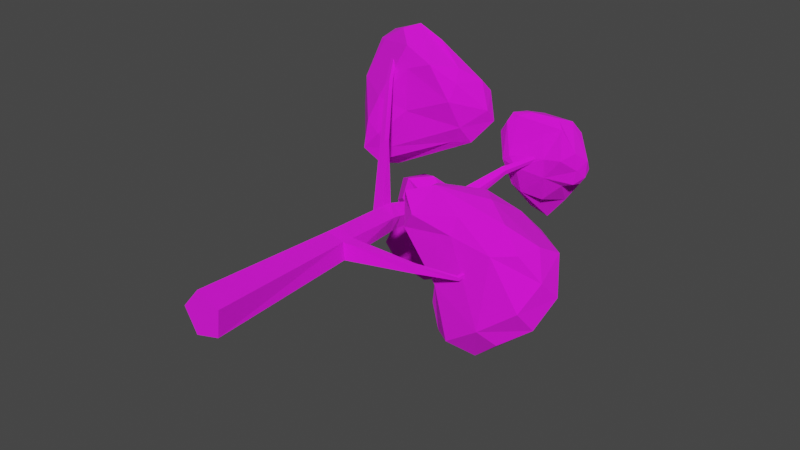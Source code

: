 # Source: Tree_simple6.blend  (saved by Blender 2.91.10; exported with 4.5.12 LTS)
import bpy
from mathutils import Matrix  # noqa: F401  (used for matrix-valued properties, if any)

bpy.ops.wm.read_factory_settings(use_empty=True)
scene = bpy.context.scene
scene.name = 'Scene'

# ---- collections
col_collection = bpy.data.collections.new('Collection'); scene.collection.children.link(col_collection)

# ---- images (referenced by path relative to the original .blend; pixels are not part of the script)
import os
ASSET_DIR = os.environ.get("B2B_ASSET_DIR", "")  # directory of the original .blend (textures are referenced by path, not embedded)
HERE = os.path.dirname(os.path.abspath(__file__))  # packed textures are extracted next to this script under _unpacked/

def load_image(name, relpath, width, height, colorspace="sRGB"):
    """Load a texture the original file referenced (path relative to the .blend, or extracted next to this script)."""
    p = next((c for c in (os.path.join(HERE, relpath), os.path.join(ASSET_DIR, relpath)) if relpath and os.path.exists(c)), "")
    if p:
        img = bpy.data.images.load(p, check_existing=True)
        img.name = name
    else:  # same state as the original file: an image datablock whose file is absent (Cycles renders it pink)
        img = bpy.data.images.new(name, width, height)
        img.source = "FILE"
        img.filepath = "//" + (relpath or name)
    img.colorspace_settings.name = colorspace
    return img
img_colorpalette_png = load_image('ColorPalette.png', 'ColorPalette.png', 1024, 1024, 'sRGB')

# ---- materials (node trees are filled in below, after node groups)
mat_material = bpy.data.materials.new('Material')
mat_material.use_transparent_shadow = False

# ---- material node trees
mat_material.use_nodes = True; mat_material.node_tree.nodes.clear()
_N = mat_material.node_tree.nodes; _L = mat_material.node_tree.links
n0 = _N.new('ShaderNodeBsdfPrincipled'); n0.name = 'Principled BSDF'; n0.location = (10, 300)
n0.distribution = 'GGX'
n0.subsurface_method = 'BURLEY'
n0.inputs[2].default_value = 1.0
n0.inputs[3].default_value = 1.45
n0.inputs[27].default_value = (0.0, 0.0, 0.0, 1.0)
n0.inputs[28].default_value = 1.0
n1 = _N.new('ShaderNodeOutputMaterial'); n1.name = 'Material Output'; n1.location = (300, 300)
n2 = _N.new('ShaderNodeTexImage'); n2.name = 'Image Texture'; n2.location = (-372, 185)
n2.image = img_colorpalette_png
_L.new(n0.outputs[0], n1.inputs[0])
_L.new(n2.outputs[0], n0.inputs[0])
n1.is_active_output = True

# ---- world
world_world = bpy.data.worlds.new('World'); scene.world = world_world
world_world.use_nodes = True; world_world.node_tree.nodes.clear()
_N = world_world.node_tree.nodes; _L = world_world.node_tree.links
n0 = _N.new('ShaderNodeOutputWorld'); n0.name = 'World Output'; n0.location = (300, 300)
n1 = _N.new('ShaderNodeBackground'); n1.name = 'Background'; n1.location = (10, 300)
n1.inputs[0].default_value = (0.05088, 0.05088, 0.05088, 1.0)
_L.new(n1.outputs[0], n0.inputs[0])
n0.is_active_output = True
world_world.color = (0.05088, 0.05088, 0.05088)
world_world.use_sun_shadow = False
world_world.sun_shadow_jitter_overblur = 0.0

# ---- meshes
me_cylinder = bpy.data.meshes.new('Cylinder')
me_cylinder.from_pydata([(-0.01857, -0.003037, -0.04028), (0.05231, -0.001109, -0.0214), (0.05617, 0.003082, 0.05173), (-0.01232, 0.003744, 0.07806), (-0.05851, -3.721e-05, 0.02119), (-0.05291, 0.477, -0.06937), (-0.003284, 0.4806, -0.04508), (-0.008557, 0.4834, 0.004799), (-0.06219, 0.4819, 0.01842), (-0.0895, 0.4789, -0.02882), (-0.1069, 0.7578, -0.08253), (-0.06091, 0.7574, -0.08168), (-0.04749, 0.7603, -0.03783), (-0.08514, 0.7624, -0.01158), (-0.1218, 0.7609, -0.03921), (-0.0563, 1.003, -0.1231), (-0.02301, 0.9895, -0.1137), (-0.02141, 0.9876, -0.07638), (-0.05371, 0.9998, -0.06267), (-0.07528, 1.009, -0.09157), (0.167, 1.227, 0.06396), (0.1638, 1.226, 0.06918), (0.1647, 1.221, 0.07173), (0.1684, 1.218, 0.06808), (0.1698, 1.222, 0.06328), (-0.05226, 0.7229, -0.07557), (-0.04311, 0.7258, -0.02988), (-0.08432, 0.7276, -0.006732), (-0.1189, 0.7258, -0.03875), (-0.09909, 0.7229, -0.08145), (-0.1157, 0.7928, 0.1636), (-0.1333, 0.7921, 0.1503), (-0.1168, 0.7753, 0.1637), (-0.1338, 0.7744, 0.1491), (-0.1678, 0.8718, 0.3001), (-0.1802, 0.8714, 0.2921), (-0.172, 0.8618, 0.3053), (-0.1841, 0.8609, 0.2965), (-0.03754, 0.9579, -0.1175), (-0.03462, 0.9555, -0.07915), (-0.06736, 0.9678, -0.0638), (-0.09052, 0.9778, -0.09262), (-0.07209, 0.9717, -0.1258), (-0.1826, 0.9814, -0.1815), (-0.183, 0.9976, -0.1883), (-0.2006, 0.9996, -0.1821), (-0.2004, 0.9838, -0.1746), (-0.217, 1.01, -0.2909), (-0.2153, 1.015, -0.2878), (-0.2219, 1.016, -0.2854), (-0.2237, 1.01, -0.2882), (0.04302, 1.136, -0.01781), (0.04561, 1.131, -0.002891), (0.0327, 1.134, 0.006257), (0.02214, 1.142, -0.003007), (0.02851, 1.143, -0.01788), (-0.005993, 0.517, -0.04593), (-0.008511, 0.5198, 0.002458), (-0.05967, 0.5218, 0.0182), (-0.08845, 0.519, -0.02597), (-0.05524, 0.517, -0.06696), (-0.2209, 0.936, 0.3566), (-0.2126, 0.9364, 0.3617), (-0.2169, 0.9403, 0.3511), (-0.2085, 0.9403, 0.3559), (0.1637, 0.5648, -0.05203), (0.1741, 0.5522, -0.05241), (0.1638, 0.5654, -0.03088), (0.1733, 0.5522, -0.03052), (0.2499, 0.6269, -0.07282), (0.2592, 0.6257, -0.07499), (0.2519, 0.6256, -0.06121), (0.2597, 0.6242, -0.06433), (0.3062, 0.7147, -0.02405), (0.3089, 0.7118, -0.02523), (0.3059, 0.713, -0.01907), (0.3083, 0.7104, -0.02053), (-0.23, 1.054, -0.3364), (-0.2281, 1.058, -0.332), (-0.2341, 1.059, -0.3298), (-0.2362, 1.055, -0.334), (0.0437, 0.6691, 0.1013), (0.1454, 0.6634, -0.198), (0.2008, 0.7678, -0.1823), (0.4018, 0.6741, 0.02669), (0.3769, 0.82, 0.02535), (0.3615, 0.6559, -0.244), (0.4083, 0.8406, -0.03589), (0.04409, 0.6649, -0.004653), (0.08123, 0.7591, 0.1018), (0.1455, 0.8109, 0.08952), (0.2324, 0.8502, 0.0454), (0.1582, 0.8064, -0.02338), (0.1589, 0.7732, -0.1003), (0.1359, 0.7289, -0.2228), (0.2161, 0.6315, -0.2778), (0.2935, 0.7768, -0.1944), (0.3778, 0.7353, -0.2471), (0.4272, 0.6453, -0.1195), (0.4217, 0.7404, 0.03168), (0.2178, 0.6694, 0.07871), (0.3021, 0.832, 0.05969), (0.01395, 0.7048, 0.05484), (0.114, 0.8042, 0.04258), (0.06226, 0.759, -0.02289), (0.1234, 0.7039, -0.1124), (0.1523, 0.6815, -0.2918), (0.1774, 0.7595, -0.2673), (0.2008, 0.7262, -0.3387), (0.2802, 0.6783, -0.32), (0.2909, 0.7584, -0.2765), (0.4465, 0.6926, -0.1815), (0.429, 0.7912, -0.1319), (0.4784, 0.749, -0.09757), (0.4607, 0.6975, -0.04097), (0.4425, 0.8024, -0.003106), (0.3418, 0.6996, 0.08399), (0.2622, 0.753, 0.1096), (0.1162, 0.7056, 0.1247), (0.2083, 0.8034, 0.105), (0.1682, 0.6414, -0.1268), (0.3216, 0.6211, -0.2014), (0.2125, 0.6475, 0.02961), (0.08988, 0.6407, 0.05557), (0.3374, 0.6459, 0.01349), (0.3496, 0.8191, -0.08617), (0.2825, 0.8466, -0.005042), (0.3552, 0.8502, 0.01452), (-0.1508, 0.9126, 0.395), (-0.2779, 0.8707, 0.06838), (-0.2894, 1.016, 0.1162), (-0.2269, 0.8799, 0.2365), (-0.2722, 0.9592, 0.3743), (-0.2925, 0.9728, 0.373), (-0.313, 0.998, 0.352), (-0.2892, 1.03, 0.268), (-0.3327, 0.9384, 0.04894), (-0.243, 0.893, 0.02968), (-0.1213, 1.08, 0.1455), (-0.04809, 1.073, 0.1514), (-0.03595, 1.033, 0.09393), (0.009104, 0.9495, 0.1799), (-0.02753, 0.9654, 0.1233), (0.04637, 1.039, 0.2737), (0.03722, 1.009, 0.3089), (-0.0615, 0.9001, 0.3608), (0.002138, 0.936, 0.3117), (-0.1035, 1.001, 0.388), (-0.2144, 1.043, 0.4101), (-0.2748, 1.034, 0.3623), (-0.3217, 0.9968, 0.3108), (-0.3195, 0.9331, 0.2627), (-0.2613, 0.8709, 0.1584), (-0.3421, 0.9502, 0.1666), (-0.2811, 0.9502, -0.008526), (-0.2137, 1.039, 0.06269), (-0.221, 0.9589, 0.004948), (-0.1636, 1.024, 0.03218), (-0.08079, 1.07, 0.0946), (0.02234, 0.9867, 0.1274), (0.033, 1.054, 0.1651), (0.07286, 1.023, 0.1948), (0.06852, 0.9957, 0.2318), (-0.008926, 0.9611, 0.3468), (-0.08358, 0.9813, 0.4066), (-0.1585, 0.9818, 0.439), (-0.1972, 0.9522, 0.4253), (-0.2755, 1.011, 0.3939), (-0.227, 0.8726, 0.1257), (-0.1965, 0.8984, 0.08381), (-0.1443, 0.9005, 0.2067), (-0.1366, 0.8974, 0.3346), (-0.006899, 0.9161, 0.2613), (-0.05869, 1.052, 0.2285), (-0.1617, 1.063, 0.2773), (-0.2214, 1.056, 0.2182), (-0.2657, 1.065, 0.3147), (-0.2074, 1.068, 0.3459), (0.198, 1.291, 0.1074), (0.09414, 1.321, -0.1222), (0.1245, 1.216, -0.104), (0.1164, 1.31, -0.05903), (0.1976, 1.287, 0.05105), (0.2484, 1.257, 0.03465), (0.258, 1.247, 0.0236), (0.2575, 1.229, 0.002478), (0.2334, 1.205, -0.0194), (0.1917, 1.213, -0.03834), (0.1105, 1.276, -0.1869), (0.09982, 1.308, -0.1693), (0.05671, 1.305, -0.1237), (0.055, 1.17, -0.002938), (0.02671, 1.174, 0.02677), (0.001813, 1.179, 0.005927), (-0.004136, 1.233, -0.007928), (0.002618, 1.235, 0.1348), (-0.003586, 1.253, 0.0341), (0.03647, 1.2, 0.1477), (0.06839, 1.218, 0.1604), (0.04279, 1.235, 0.154), (0.07828, 1.274, 0.1441), (0.1706, 1.227, 0.1282), (0.2378, 1.197, 0.08238), (0.2436, 1.203, 0.02729), (0.2407, 1.23, -0.02271), (0.1838, 1.31, -0.03277), (0.2149, 1.276, -0.04579), (0.1584, 1.304, -0.09884), (0.1769, 1.263, -0.1057), (0.05623, 1.263, -0.1625), (0.05892, 1.199, -0.09205), (0.03294, 1.257, -0.1248), (0.01805, 1.21, -0.08166), (-0.03045, 1.21, 0.07917), (-0.01814, 1.236, 0.1069), (0.003083, 1.192, 0.1248), (0.01141, 1.21, 0.1497), (0.1464, 1.241, 0.1541), (0.1772, 1.272, 0.1428), (0.2626, 1.226, 0.05749), (0.06111, 1.301, -0.07257), (0.1316, 1.304, -0.006057), (0.05401, 1.293, 0.05667), (0.11, 1.311, 0.1042), (0.143, 1.183, 0.04266), (0.1427, 1.187, -0.01774), (0.1171, 1.209, 0.1012), (0.2012, 1.179, 0.05368), (-0.3929, 1.162, -0.4138), (-0.3141, 1.127, -0.2456), (-0.2382, 1.042, -0.213), (-0.1005, 1.204, -0.3402), (-0.04389, 1.099, -0.3574), (-0.05806, 1.062, -0.3399), (-0.3911, 1.137, -0.3293), (-0.3432, 1.1, -0.4391), (-0.2001, 1.044, -0.4147), (-0.268, 1.046, -0.3512), (-0.2728, 1.051, -0.281), (-0.2982, 1.049, -0.1726), (-0.253, 1.124, -0.097), (-0.1611, 1.049, -0.2018), (-0.1006, 1.082, -0.1443), (-0.08284, 1.192, -0.2156), (-0.1082, 1.163, -0.1531), (-0.06343, 1.076, -0.3682), (-0.0702, 1.158, -0.3628), (-0.2515, 1.187, -0.3881), (-0.2048, 1.067, -0.437), (-0.4082, 1.117, -0.3893), (-0.3056, 1.056, -0.4044), (-0.3558, 1.064, -0.342), (-0.3162, 1.094, -0.2526), (-0.2936, 1.07, -0.1037), (-0.2571, 1.022, -0.1448), (-0.2437, 1.033, -0.0778), (-0.1901, 1.089, -0.07465), (-0.1653, 1.041, -0.132), (-0.05569, 1.144, -0.1801), (-0.04978, 1.079, -0.249), (-0.01964, 1.129, -0.2612), (-0.04626, 1.179, -0.2912), (-0.1448, 1.188, -0.3955), (-0.1983, 1.14, -0.4351), (-0.327, 1.153, -0.4396), (-0.293, 1.146, -0.2207), (-0.1717, 1.17, -0.149), (-0.2594, 1.19, -0.3433), (-0.3606, 1.18, -0.3674), (-0.1583, 1.21, -0.3245), (-0.1115, 1.057, -0.2774), (-0.1592, 1.043, -0.3717), (-0.1227, 1.051, -0.3943)], [], [(0, 1, 2, 3, 4), (4, 9, 5, 0), (3, 8, 9, 4), (2, 7, 8, 3), (1, 6, 7, 2), (0, 5, 6, 1), (28, 14, 10, 29), (14, 28, 33, 31), (26, 12, 13, 27), (25, 11, 12, 26), (29, 10, 11, 25), (19, 15, 44, 45), (40, 18, 19, 41), (39, 17, 18, 40), (38, 16, 17, 39), (42, 15, 16, 38), (52, 51, 24, 23), (54, 53, 22, 21), (51, 55, 20, 24), (20, 21, 22, 23, 24), (55, 54, 21, 20), (60, 29, 25, 56), (56, 25, 26, 57), (57, 26, 27, 58), (58, 27, 28, 59), (59, 28, 29, 60), (31, 33, 37, 35), (13, 14, 31, 30), (28, 27, 32, 33), (27, 13, 30, 32), (37, 36, 62, 61), (30, 31, 35, 34), (33, 32, 36, 37), (32, 30, 34, 36), (10, 42, 38, 11), (11, 38, 39, 12), (12, 39, 40, 13), (13, 40, 41, 14), (14, 41, 42, 10), (43, 46, 50, 47), (42, 41, 46, 43), (41, 19, 45, 46), (15, 42, 43, 44), (48, 47, 77, 78), (45, 44, 48, 49), (46, 45, 49, 50), (44, 43, 47, 48), (15, 55, 51, 16), (16, 51, 52, 17), (17, 52, 53, 18), (18, 53, 54, 19), (19, 54, 55, 15), (9, 59, 60, 5), (8, 58, 59, 9), (7, 57, 58, 8), (57, 7, 68, 67), (5, 60, 56, 6), (62, 64, 63, 61), (34, 35, 63, 64), (36, 34, 64, 62), (53, 52, 23, 22), (35, 37, 61, 63), (65, 67, 71, 69), (56, 57, 67, 65), (6, 56, 65, 66), (7, 6, 66, 68), (72, 70, 74, 76), (67, 68, 72, 71), (68, 66, 70, 72), (66, 65, 69, 70), (74, 73, 75, 76), (70, 69, 73, 74), (69, 71, 75, 73), (71, 72, 76, 75), (80, 79, 78, 77), (47, 50, 80, 77), (49, 48, 78, 79), (50, 49, 79, 80), (90, 91, 103), (94, 93, 83, 107), (109, 108, 110, 97), (98, 111, 113, 114), (114, 113, 115, 99), (85, 99, 115), (119, 101, 91, 90), (121, 122, 120, 95), (272, 233, 270, 271), (233, 241, 270), (127, 126, 91, 101), (117, 118, 116), (152, 151, 153, 136), (149, 176, 134), (139, 160, 140, 158), (201, 198, 197), (159, 156, 140), (164, 165, 163, 144), (145, 146, 163), (147, 148, 164), (149, 134, 167), (142, 169, 137), (185, 203, 186), (183, 182, 178), (209, 189, 188), (207, 189, 205), (205, 181, 221, 182), (197, 216, 215), (147, 164, 144, 143), (197, 198, 216), (214, 195, 222, 196), (184, 183, 219), (198, 201, 217), (201, 202, 217), (203, 185, 219), (196, 220, 190), (210, 180, 225, 191), (224, 226, 192), (218, 217, 202, 219), (203, 227, 225, 186), (260, 259, 233, 232), (239, 238, 230, 254), (256, 255, 257, 242), (243, 258, 260, 261), (243, 244, 258), (264, 263, 248, 235), (246, 263, 262), (262, 247, 269, 231), (87, 96, 125), (234, 265, 267, 268), (234, 229, 265), (92, 126, 125, 93), (250, 235, 248, 236), (272, 232, 245), (104, 102, 89, 103), (88, 102, 104, 105), (108, 107, 96, 110), (102, 88, 123, 81), (107, 83, 96), (103, 91, 92), (105, 94, 106, 82), (105, 82, 120, 88), (90, 103, 89), (108, 106, 94, 107), (85, 127, 101), (106, 95, 120, 82), (110, 87, 112, 97), (118, 100, 116), (109, 97, 111, 86), (109, 86, 121, 95), (112, 113, 111, 97), (111, 98, 121, 86), (115, 87, 127, 85), (118, 117, 119, 89), (84, 114, 99, 116), (114, 84, 124, 98), (90, 89, 119), (101, 119, 117), (93, 125, 96), (100, 122, 124), (266, 244, 243), (95, 106, 108, 109), (113, 112, 87, 115), (264, 228, 268, 247), (266, 267, 265, 240), (124, 122, 121), (99, 117, 116), (124, 121, 98), (116, 100, 124, 84), (83, 93, 96), (88, 120, 122, 123), (118, 81, 123, 100), (127, 87, 125, 126), (151, 133, 150), (169, 168, 129, 137), (92, 104, 103), (126, 92, 91), (145, 128, 171), (122, 100, 123), (204, 186, 187), (131, 132, 151, 152), (150, 134, 176, 135), (142, 137, 156), (153, 135, 175, 130), (174, 138, 175), (152, 136, 154, 129), (152, 129, 168, 131), (139, 158, 138), (145, 163, 165, 166), (155, 157, 154, 136), (138, 174, 173, 139), (157, 158, 140), (141, 142, 159), (141, 159, 161, 162), (137, 129, 154), (157, 140, 156), (196, 190, 211, 194), (161, 159, 140, 160), (154, 156, 137), (166, 165, 167, 133), (156, 159, 142), (160, 139, 143), (212, 193, 213, 211), (146, 162, 144, 163), (162, 146, 172, 141), (160, 143, 161), (134, 133, 167), (171, 170, 172, 145), (164, 148, 165), (169, 170, 168), (133, 134, 150), (151, 150, 135, 153), (139, 173, 147, 143), (148, 149, 167), (165, 148, 167), (166, 132, 128), (132, 166, 133), (131, 168, 170, 171), (170, 169, 141, 172), (206, 204, 187, 208), (146, 145, 172), (128, 145, 166), (147, 173, 174), (194, 211, 213), (128, 132, 131, 171), (153, 130, 155, 136), (169, 142, 141), (183, 205, 182), (226, 201, 197), (192, 226, 197), (162, 161, 143, 144), (191, 224, 192), (155, 130, 175, 138), (246, 232, 263), (135, 176, 175), (149, 148, 177, 176), (181, 179, 190, 220), (147, 177, 148), (208, 207, 206), (214, 213, 215, 216), (205, 206, 207), (211, 209, 212), (185, 186, 204), (208, 180, 210, 188), (212, 210, 191, 193), (179, 181, 205, 189), (207, 188, 189), (210, 212, 209, 188), (190, 179, 189, 209), (192, 193, 191), (187, 225, 180), (224, 191, 225), (197, 215, 192), (263, 232, 272, 248), (177, 147, 174), (194, 213, 214, 196), (209, 211, 190), (215, 213, 193, 192), (200, 223, 222, 195), (187, 186, 225), (199, 198, 217), (199, 195, 216, 198), (224, 225, 227), (195, 199, 200), (200, 199, 217, 218), (183, 178, 218, 219), (202, 203, 219), (219, 185, 184), (218, 178, 223, 200), (178, 182, 221, 223), (206, 184, 204), (221, 220, 222, 223), (249, 228, 264, 235), (222, 220, 196), (156, 154, 157), (221, 181, 220), (184, 185, 204), (203, 202, 227), (206, 205, 183, 184), (187, 180, 208), (252, 251, 238, 239), (174, 175, 176, 177), (201, 226, 224, 227), (195, 214, 216), (133, 151, 132), (201, 227, 202), (251, 249, 235, 250), (188, 207, 208), (255, 254, 241, 257), (249, 234, 268, 228), (250, 236, 237), (252, 239, 253, 229), (237, 238, 251), (240, 253, 255, 256), (255, 253, 239, 254), (270, 238, 237, 271), (254, 230, 241), (253, 240, 265, 229), (257, 233, 259, 242), (234, 249, 251, 252), (244, 256, 242, 258), (256, 244, 266, 240), (259, 260, 258, 242), (245, 233, 272), (264, 247, 262), (231, 261, 246, 262), (261, 231, 269, 243), (99, 85, 101, 117), (269, 267, 266), (257, 241, 233), (261, 260, 232, 246), (245, 232, 233), (263, 264, 262), (267, 247, 268), (272, 236, 248), (247, 267, 269), (266, 243, 269), (157, 155, 138, 158), (271, 236, 272), (237, 251, 250), (271, 237, 236), (252, 229, 234), (230, 238, 270, 241), (110, 96, 87), (92, 93, 104), (102, 81, 118, 89), (105, 104, 93, 94)])
_uv = me_cylinder.uv_layers.new(name='UVMap')
_uv.uv.foreach_set('vector', [0.8101, 0.1829, 0.8101, 0.1829, 0.8101, 0.1829, 0.8101, 0.1829, 0.8101, 0.1829, 0.8101, 0.1829, 0.8101, 0.1829, 0.8101, 0.1829, 0.8101, 0.1829, 0.8101, 0.1829, 0.8101, 0.1829, 0.8101, 0.1829, 0.8101, 0.1829, 0.8101, 0.1829, 0.8101, 0.1829, 0.8101, 0.1829, 0.8101, 0.1829, 0.8101, 0.1829, 0.8101, 0.1829, 0.8101, 0.1829, 0.8101, 0.1829, 0.8101, 0.1829, 0.8101, 0.1829, 0.8101, 0.1829, 0.8101, 0.1829, 0.8101, 0.1829, 0.8101, 0.1829, 0.8101, 0.1829, 0.8101, 0.1829, 0.8101, 0.1829, 0.8101, 0.1829, 0.8101, 0.1829, 0.8101, 0.1829, 0.8101, 0.1829, 0.8101, 0.1829, 0.8101, 0.1829, 0.8101, 0.1829, 0.8101, 0.1829, 0.8101, 0.1829, 0.8101, 0.1829, 0.8101, 0.1829, 0.8101, 0.1829, 0.8101, 0.1829, 0.8101, 0.1829, 0.8101, 0.1829, 0.8101, 0.1829, 0.8101, 0.1829, 0.8101, 0.1829, 0.8101, 0.1829, 0.8101, 0.1829, 0.8101, 0.1829, 0.8101, 0.1829, 0.8101, 0.1829, 0.8101, 0.1829, 0.8101, 0.1829, 0.8101, 0.1829, 0.8101, 0.1829, 0.8101, 0.1829, 0.8101, 0.1829, 0.8101, 0.1829, 0.8101, 0.1829, 0.8101, 0.1829, 0.8101, 0.1829, 0.8101, 0.1829, 0.8101, 0.1829, 0.8101, 0.1829, 0.8101, 0.1829, 0.8101, 0.1829, 0.8101, 0.1829, 0.8101, 0.1829, 0.8101, 0.1829, 0.8101, 0.1829, 0.8101, 0.1829, 0.8101, 0.1829, 0.8101, 0.1829, 0.8101, 0.1829, 0.8101, 0.1829, 0.8101, 0.1829, 0.8101, 0.1829, 0.8101, 0.1829, 0.8101, 0.1829, 0.8101, 0.1829, 0.8101, 0.1829, 0.8101, 0.1829, 0.8101, 0.1829, 0.8101, 0.1829, 0.8101, 0.1829, 0.8101, 0.1829, 0.8101, 0.1829, 0.8101, 0.1829, 0.8101, 0.1829, 0.8101, 0.1829, 0.8101, 0.1829, 0.8101, 0.1829, 0.8101, 0.1829, 0.8101, 0.1829, 0.8101, 0.1829, 0.8101, 0.1829, 0.8101, 0.1829, 0.8101, 0.1829, 0.8101, 0.1829, 0.8101, 0.1829, 0.8101, 0.1829, 0.8101, 0.1829, 0.8101, 0.1829, 0.8101, 0.1829, 0.8101, 0.1829, 0.8101, 0.1829, 0.8101, 0.1829, 0.8101, 0.1829, 0.8101, 0.1829, 0.8101, 0.1829, 0.8101, 0.1829, 0.8101, 0.1829, 0.8101, 0.1829, 0.8101, 0.1829, 0.8101, 0.1829, 0.8101, 0.1829, 0.8101, 0.1829, 0.8101, 0.1829, 0.8101, 0.1829, 0.8101, 0.1829, 0.8101, 0.1829, 0.8101, 0.1829, 0.8101, 0.1829, 0.8101, 0.1829, 0.8101, 0.1829, 0.8101, 0.1829, 0.8101, 0.1829, 0.8101, 0.1829, 0.8101, 0.1829, 0.8101, 0.1829, 0.8101, 0.1829, 0.8101, 0.1829, 0.8101, 0.1829, 0.8101, 0.1829, 0.8101, 0.1829, 0.8101, 0.1829, 0.8101, 0.1829, 0.8101, 0.1829, 0.8101, 0.1829, 0.8101, 0.1829, 0.8101, 0.1829, 0.8101, 0.1829, 0.8101, 0.1829, 0.8101, 0.1829, 0.8101, 0.1829, 0.8101, 0.1829, 0.8101, 0.1829, 0.8101, 0.1829, 0.8101, 0.1829, 0.8101, 0.1829, 0.8101, 0.1829, 0.8101, 0.1829, 0.8101, 0.1829, 0.8101, 0.1829, 0.8101, 0.1829, 0.8101, 0.1829, 0.8101, 0.1829, 0.8101, 0.1829, 0.8101, 0.1829, 0.8101, 0.1829, 0.8101, 0.1829, 0.8101, 0.1829, 0.8101, 0.1829, 0.8101, 0.1829, 0.8101, 0.1829, 0.8101, 0.1829, 0.8101, 0.1829, 0.8101, 0.1829, 0.8101, 0.1829, 0.8101, 0.1829, 0.8101, 0.1829, 0.8101, 0.1829, 0.8101, 0.1829, 0.8101, 0.1829, 0.8101, 0.1829, 0.8101, 0.1829, 0.8101, 0.1829, 0.8101, 0.1829, 0.8101, 0.1829, 0.8101, 0.1829, 0.8101, 0.1829, 0.8101, 0.1829, 0.8101, 0.1829, 0.8101, 0.1829, 0.8101, 0.1829, 0.8101, 0.1829, 0.8101, 0.1829, 0.8101, 0.1829, 0.8101, 0.1829, 0.8101, 0.1829, 0.8101, 0.1829, 0.8101, 0.1829, 0.8101, 0.1829, 0.8101, 0.1829, 0.8101, 0.1829, 0.8101, 0.1829, 0.8101, 0.1829, 0.8101, 0.1829, 0.8101, 0.1829, 0.8101, 0.1829, 0.8101, 0.1829, 0.8101, 0.1829, 0.8101, 0.1829, 0.8101, 0.1829, 0.8101, 0.1829, 0.8101, 0.1829, 0.8101, 0.1829, 0.8101, 0.1829, 0.8101, 0.1829, 0.8101, 0.1829, 0.8101, 0.1829, 0.8101, 0.1829, 0.8101, 0.1829, 0.8101, 0.1829, 0.8101, 0.1829, 0.8101, 0.1829, 0.8101, 0.1829, 0.8101, 0.1829, 0.8101, 0.1829, 0.8101, 0.1829, 0.8101, 0.1829, 0.8101, 0.1829, 0.8101, 0.1829, 0.8101, 0.1829, 0.8101, 0.1829, 0.8101, 0.1829, 0.8101, 0.1829, 0.8101, 0.1829, 0.8101, 0.1829, 0.8101, 0.1829, 0.8101, 0.1829, 0.8101, 0.1829, 0.8101, 0.1829, 0.8101, 0.1829, 0.8101, 0.1829, 0.8101, 0.1829, 0.8101, 0.1829, 0.8101, 0.1829, 0.8101, 0.1829, 0.8101, 0.1829, 0.8101, 0.1829, 0.8101, 0.1829, 0.8101, 0.1829, 0.8101, 0.1829, 0.8101, 0.1829, 0.8101, 0.1829, 0.8101, 0.1829, 0.8101, 0.1829, 0.8101, 0.1829, 0.8101, 0.1829, 0.8101, 0.1829, 0.8101, 0.1829, 0.8101, 0.1829, 0.8101, 0.1829, 0.8101, 0.1829, 0.8101, 0.1829, 0.8101, 0.1829, 0.8101, 0.1829, 0.8101, 0.1829, 0.8101, 0.1829, 0.8101, 0.1829, 0.8101, 0.1829, 0.8101, 0.1829, 0.8101, 0.1829, 0.8101, 0.1829, 0.8101, 0.1829, 0.8101, 0.1829, 0.8101, 0.1829, 0.8101, 0.1829, 0.8101, 0.1829, 0.8101, 0.1829, 0.8101, 0.1829, 0.8101, 0.1829, 0.8101, 0.1829, 0.8101, 0.1829, 0.8101, 0.1829, 0.8101, 0.1829, 0.8101, 0.1829, 0.8101, 0.1829, 0.8101, 0.1829, 0.8101, 0.1829, 0.8101, 0.1829, 0.8101, 0.1829, 0.8101, 0.1829, 0.8101, 0.1829, 0.8101, 0.1829, 0.8101, 0.1829, 0.8101, 0.1829, 0.8101, 0.1829, 0.8101, 0.1829, 0.8101, 0.1829, 0.8101, 0.1829, 0.8101, 0.1829, 0.8101, 0.1829, 0.8101, 0.1829, 0.8101, 0.1829, 0.8101, 0.1829, 0.8101, 0.1829, 0.8101, 0.1829, 0.8101, 0.1829, 0.8101, 0.1829, 0.8101, 0.1829, 0.8101, 0.1829, 0.8101, 0.1829, 0.8101, 0.1829, 0.8101, 0.1829, 0.8101, 0.1829, 0.8101, 0.1829, 0.8101, 0.1829, 0.8101, 0.1829, 0.8101, 0.1829, 0.8101, 0.1829, 0.8076, 0.936, 0.8076, 0.936, 0.8076, 0.936, 0.8076, 0.936, 0.8076, 0.936, 0.8076, 0.936, 0.8076, 0.936, 0.8076, 0.936, 0.8076, 0.936, 0.8076, 0.936, 0.8076, 0.936, 0.8076, 0.936, 0.8076, 0.936, 0.8076, 0.936, 0.8076, 0.936, 0.8076, 0.936, 0.8076, 0.936, 0.8076, 0.936, 0.8076, 0.936, 0.8076, 0.936, 0.8076, 0.936, 0.8076, 0.936, 0.8076, 0.936, 0.8076, 0.936, 0.8076, 0.936, 0.8076, 0.936, 0.8076, 0.936, 0.8076, 0.936, 0.8076, 0.936, 0.8076, 0.936, 0.8076, 0.936, 0.8076, 0.936, 0.8076, 0.936, 0.8076, 0.936, 0.8076, 0.936, 0.8076, 0.936, 0.8076, 0.936, 0.8076, 0.936, 0.8076, 0.936, 0.8076, 0.936, 0.8076, 0.936, 0.8076, 0.936, 0.8076, 0.936, 0.8076, 0.936, 0.8076, 0.936, 0.8076, 0.936, 0.8076, 0.936, 0.8076, 0.936, 0.8076, 0.936, 0.8076, 0.936, 0.8076, 0.936, 0.8076, 0.936, 0.8076, 0.936, 0.8076, 0.936, 0.8076, 0.936, 0.8076, 0.936, 0.8076, 0.936, 0.8076, 0.936, 0.8076, 0.936, 0.8076, 0.936, 0.8076, 0.936, 0.8076, 0.936, 0.8076, 0.936, 0.8076, 0.936, 0.8076, 0.936, 0.8076, 0.936, 0.8076, 0.936, 0.8076, 0.936, 0.8076, 0.936, 0.8076, 0.936, 0.8076, 0.936, 0.8076, 0.936, 0.8076, 0.936, 0.8076, 0.936, 0.8076, 0.936, 0.8076, 0.936, 0.8076, 0.936, 0.8076, 0.936, 0.8076, 0.936, 0.8076, 0.936, 0.8076, 0.936, 0.8076, 0.936, 0.8076, 0.936, 0.8076, 0.936, 0.8076, 0.936, 0.8076, 0.936, 0.8076, 0.936, 0.8076, 0.936, 0.8076, 0.936, 0.8076, 0.936, 0.8076, 0.936, 0.8076, 0.936, 0.8076, 0.936, 0.8076, 0.936, 0.8076, 0.936, 0.8076, 0.936, 0.8076, 0.936, 0.8076, 0.936, 0.8076, 0.936, 0.8076, 0.936, 0.8076, 0.936, 0.8076, 0.936, 0.8076, 0.936, 0.8076, 0.936, 0.8076, 0.936, 0.8076, 0.936, 0.8076, 0.936, 0.8076, 0.936, 0.8076, 0.936, 0.8076, 0.936, 0.8076, 0.936, 0.8076, 0.936, 0.8076, 0.936, 0.8076, 0.936, 0.8076, 0.936, 0.8076, 0.936, 0.8076, 0.936, 0.8076, 0.936, 0.8076, 0.936, 0.8076, 0.936, 0.8076, 0.936, 0.8076, 0.936, 0.8076, 0.936, 0.8076, 0.936, 0.8076, 0.936, 0.8076, 0.936, 0.8076, 0.936, 0.8076, 0.936, 0.8076, 0.936, 0.8076, 0.936, 0.8076, 0.936, 0.8076, 0.936, 0.8076, 0.936, 0.8076, 0.936, 0.8076, 0.936, 0.8076, 0.936, 0.8076, 0.936, 0.8076, 0.936, 0.8076, 0.936, 0.8076, 0.936, 0.8076, 0.936, 0.8076, 0.936, 0.8076, 0.936, 0.8076, 0.936, 0.8076, 0.936, 0.8076, 0.936, 0.8076, 0.936, 0.8076, 0.936, 0.8076, 0.936, 0.8076, 0.936, 0.8076, 0.936, 0.8076, 0.936, 0.8076, 0.936, 0.8076, 0.936, 0.8076, 0.936, 0.8076, 0.936, 0.8076, 0.936, 0.8076, 0.936, 0.8076, 0.936, 0.8076, 0.936, 0.8076, 0.936, 0.8076, 0.936, 0.8076, 0.936, 0.8076, 0.936, 0.8076, 0.936, 0.8076, 0.936, 0.8076, 0.936, 0.8076, 0.936, 0.8076, 0.936, 0.8076, 0.936, 0.8076, 0.936, 0.8076, 0.936, 0.8076, 0.936, 0.8076, 0.936, 0.8076, 0.936, 0.8076, 0.936, 0.8076, 0.936, 0.8076, 0.936, 0.8076, 0.936, 0.8076, 0.936, 0.8076, 0.936, 0.8076, 0.936, 0.8076, 0.936, 0.8076, 0.936, 0.8076, 0.936, 0.8076, 0.936, 0.8076, 0.936, 0.8076, 0.936, 0.8076, 0.936, 0.8076, 0.936, 0.8076, 0.936, 0.8076, 0.936, 0.8076, 0.936, 0.8076, 0.936, 0.8076, 0.936, 0.8076, 0.936, 0.8076, 0.936, 0.8076, 0.936, 0.8076, 0.936, 0.8076, 0.936, 0.8076, 0.936, 0.8076, 0.936, 0.8076, 0.936, 0.8076, 0.936, 0.8076, 0.936, 0.8076, 0.936, 0.8076, 0.936, 0.8076, 0.936, 0.8076, 0.936, 0.8076, 0.936, 0.8076, 0.936, 0.8076, 0.936, 0.8076, 0.936, 0.8076, 0.936, 0.8076, 0.936, 0.8076, 0.936, 0.8076, 0.936, 0.8076, 0.936, 0.8076, 0.936, 0.8076, 0.936, 0.8076, 0.936, 0.8076, 0.936, 0.8076, 0.936, 0.8076, 0.936, 0.8076, 0.936, 0.8076, 0.936, 0.8076, 0.936, 0.8076, 0.936, 0.8076, 0.936, 0.8076, 0.936, 0.8076, 0.936, 0.8076, 0.936, 0.8076, 0.936, 0.8076, 0.936, 0.8076, 0.936, 0.8076, 0.936, 0.8076, 0.936, 0.8076, 0.936, 0.8076, 0.936, 0.8076, 0.936, 0.8076, 0.936, 0.8076, 0.936, 0.8076, 0.936, 0.8076, 0.936, 0.8076, 0.936, 0.8076, 0.936, 0.8076, 0.936, 0.8076, 0.936, 0.8076, 0.936, 0.8076, 0.936, 0.8076, 0.936, 0.8076, 0.936, 0.8076, 0.936, 0.8076, 0.936, 0.8076, 0.936, 0.8076, 0.936, 0.8076, 0.936, 0.8076, 0.936, 0.8076, 0.936, 0.8076, 0.936, 0.8076, 0.936, 0.8076, 0.936, 0.8076, 0.936, 0.8076, 0.936, 0.8076, 0.936, 0.8076, 0.936, 0.8076, 0.936, 0.8076, 0.936, 0.8076, 0.936, 0.8076, 0.936, 0.8076, 0.936, 0.8076, 0.936, 0.8076, 0.936, 0.8076, 0.936, 0.8076, 0.936, 0.8076, 0.936, 0.8076, 0.936, 0.8076, 0.936, 0.8076, 0.936, 0.8076, 0.936, 0.8076, 0.936, 0.8076, 0.936, 0.8076, 0.936, 0.8076, 0.936, 0.8076, 0.936, 0.8076, 0.936, 0.8076, 0.936, 0.8076, 0.936, 0.8076, 0.936, 0.8076, 0.936, 0.8076, 0.936, 0.8076, 0.936, 0.8076, 0.936, 0.8076, 0.936, 0.8076, 0.936, 0.8076, 0.936, 0.8076, 0.936, 0.8076, 0.936, 0.8076, 0.936, 0.8076, 0.936, 0.8076, 0.936, 0.8076, 0.936, 0.8076, 0.936, 0.8076, 0.936, 0.8076, 0.936, 0.8076, 0.936, 0.8076, 0.936, 0.8076, 0.936, 0.8076, 0.936, 0.8076, 0.936, 0.8076, 0.936, 0.8076, 0.936, 0.8076, 0.936, 0.8076, 0.936, 0.8076, 0.936, 0.8076, 0.936, 0.8076, 0.936, 0.8076, 0.936, 0.8076, 0.936, 0.8076, 0.936, 0.8076, 0.936, 0.8076, 0.936, 0.8076, 0.936, 0.8076, 0.936, 0.8076, 0.936, 0.8076, 0.936, 0.8076, 0.936, 0.8076, 0.936, 0.8076, 0.936, 0.8076, 0.936, 0.8076, 0.936, 0.8076, 0.936, 0.8076, 0.936, 0.8076, 0.936, 0.8076, 0.936, 0.8076, 0.936, 0.8076, 0.936, 0.8076, 0.936, 0.8076, 0.936, 0.8076, 0.936, 0.8076, 0.936, 0.8076, 0.936, 0.8076, 0.936, 0.8076, 0.936, 0.8076, 0.936, 0.8076, 0.936, 0.8076, 0.936, 0.8076, 0.936, 0.8076, 0.936, 0.8076, 0.936, 0.8076, 0.936, 0.8076, 0.936, 0.8076, 0.936, 0.8076, 0.936, 0.8076, 0.936, 0.8076, 0.936, 0.8076, 0.936, 0.8076, 0.936, 0.8076, 0.936, 0.8076, 0.936, 0.8076, 0.936, 0.8076, 0.936, 0.8076, 0.936, 0.8076, 0.936, 0.8076, 0.936, 0.8076, 0.936, 0.8076, 0.936, 0.8076, 0.936, 0.8076, 0.936, 0.8076, 0.936, 0.8076, 0.936, 0.8076, 0.936, 0.8076, 0.936, 0.8076, 0.936, 0.8076, 0.936, 0.8076, 0.936, 0.8076, 0.936, 0.8076, 0.936, 0.8076, 0.936, 0.8076, 0.936, 0.8076, 0.936, 0.8076, 0.936, 0.8076, 0.936, 0.8076, 0.936, 0.8076, 0.936, 0.8076, 0.936, 0.8076, 0.936, 0.8076, 0.936, 0.8076, 0.936, 0.8076, 0.936, 0.8076, 0.936, 0.8076, 0.936, 0.8076, 0.936, 0.8076, 0.936, 0.8076, 0.936, 0.8076, 0.936, 0.8076, 0.936, 0.8076, 0.936, 0.8076, 0.936, 0.8076, 0.936, 0.8076, 0.936, 0.8076, 0.936, 0.8076, 0.936, 0.8076, 0.936, 0.8076, 0.936, 0.8076, 0.936, 0.8076, 0.936, 0.8076, 0.936, 0.8076, 0.936, 0.8076, 0.936, 0.8076, 0.936, 0.8076, 0.936, 0.8076, 0.936, 0.8076, 0.936, 0.8076, 0.936, 0.8076, 0.936, 0.8076, 0.936, 0.8076, 0.936, 0.8076, 0.936, 0.8076, 0.936, 0.8076, 0.936, 0.8076, 0.936, 0.8076, 0.936, 0.8076, 0.936, 0.8076, 0.936, 0.8076, 0.936, 0.8076, 0.936, 0.8076, 0.936, 0.8076, 0.936, 0.8076, 0.936, 0.8076, 0.936, 0.8076, 0.936, 0.8076, 0.936, 0.8076, 0.936, 0.8076, 0.936, 0.8076, 0.936, 0.8076, 0.936, 0.8076, 0.936, 0.8076, 0.936, 0.8076, 0.936, 0.8076, 0.936, 0.8076, 0.936, 0.8076, 0.936, 0.8076, 0.936, 0.8076, 0.936, 0.8076, 0.936, 0.8076, 0.936, 0.8076, 0.936, 0.8076, 0.936, 0.8076, 0.936, 0.8076, 0.936, 0.8076, 0.936, 0.8076, 0.936, 0.8076, 0.936, 0.8076, 0.936, 0.8076, 0.936, 0.8076, 0.936, 0.8076, 0.936, 0.8076, 0.936, 0.8076, 0.936, 0.8076, 0.936, 0.8076, 0.936, 0.8076, 0.936, 0.8076, 0.936, 0.8076, 0.936, 0.8076, 0.936, 0.8076, 0.936, 0.8076, 0.936, 0.8076, 0.936, 0.8076, 0.936, 0.8076, 0.936, 0.8076, 0.936, 0.8076, 0.936, 0.8076, 0.936, 0.8076, 0.936, 0.8076, 0.936, 0.8076, 0.936, 0.8076, 0.936, 0.8076, 0.936, 0.8076, 0.936, 0.8076, 0.936, 0.8076, 0.936, 0.8076, 0.936, 0.8076, 0.936, 0.8076, 0.936, 0.8076, 0.936, 0.8076, 0.936, 0.8076, 0.936, 0.8076, 0.936, 0.8076, 0.936, 0.8076, 0.936, 0.8076, 0.936, 0.8076, 0.936, 0.8076, 0.936, 0.8076, 0.936, 0.8076, 0.936, 0.8076, 0.936, 0.8076, 0.936, 0.8076, 0.936, 0.8076, 0.936, 0.8076, 0.936, 0.8076, 0.936, 0.8076, 0.936, 0.8076, 0.936, 0.8076, 0.936, 0.8076, 0.936, 0.8076, 0.936, 0.8076, 0.936, 0.8076, 0.936, 0.8076, 0.936, 0.8076, 0.936, 0.8076, 0.936, 0.8076, 0.936, 0.8076, 0.936, 0.8076, 0.936, 0.8076, 0.936, 0.8076, 0.936, 0.8076, 0.936, 0.8076, 0.936, 0.8076, 0.936, 0.8076, 0.936, 0.8076, 0.936, 0.8076, 0.936, 0.8076, 0.936, 0.8076, 0.936, 0.8076, 0.936, 0.8076, 0.936, 0.8076, 0.936, 0.8076, 0.936, 0.8076, 0.936, 0.8076, 0.936, 0.8076, 0.936, 0.8076, 0.936, 0.8076, 0.936, 0.8076, 0.936, 0.8076, 0.936, 0.8076, 0.936, 0.8076, 0.936, 0.8076, 0.936, 0.8076, 0.936, 0.8076, 0.936, 0.8076, 0.936, 0.8076, 0.936, 0.8076, 0.936, 0.8076, 0.936, 0.8076, 0.936, 0.8076, 0.936, 0.8076, 0.936, 0.8076, 0.936, 0.8076, 0.936, 0.8076, 0.936, 0.8076, 0.936, 0.8076, 0.936, 0.8076, 0.936, 0.8076, 0.936, 0.8076, 0.936, 0.8076, 0.936, 0.8076, 0.936, 0.8076, 0.936, 0.8076, 0.936, 0.8076, 0.936, 0.8076, 0.936, 0.8076, 0.936, 0.8076, 0.936, 0.8076, 0.936, 0.8076, 0.936, 0.8076, 0.936, 0.8076, 0.936, 0.8076, 0.936, 0.8076, 0.936, 0.8076, 0.936, 0.8076, 0.936, 0.8076, 0.936, 0.8076, 0.936, 0.8076, 0.936, 0.8076, 0.936, 0.8076, 0.936, 0.8076, 0.936, 0.8076, 0.936, 0.8076, 0.936, 0.8076, 0.936, 0.8076, 0.936, 0.8076, 0.936, 0.8076, 0.936, 0.8076, 0.936, 0.8076, 0.936, 0.8076, 0.936, 0.8076, 0.936, 0.8076, 0.936, 0.8076, 0.936, 0.8076, 0.936, 0.8076, 0.936, 0.8076, 0.936, 0.8076, 0.936, 0.8076, 0.936, 0.8076, 0.936, 0.8076, 0.936, 0.8076, 0.936, 0.8076, 0.936, 0.8076, 0.936, 0.8076, 0.936, 0.8076, 0.936, 0.8076, 0.936, 0.8076, 0.936, 0.8076, 0.936, 0.8076, 0.936, 0.8076, 0.936, 0.8076, 0.936, 0.8076, 0.936, 0.8076, 0.936, 0.8076, 0.936, 0.8076, 0.936, 0.8076, 0.936, 0.8076, 0.936, 0.8076, 0.936, 0.8076, 0.936, 0.8076, 0.936, 0.8076, 0.936, 0.8076, 0.936, 0.8076, 0.936, 0.8076, 0.936, 0.8076, 0.936, 0.8076, 0.936, 0.8076, 0.936, 0.8076, 0.936, 0.8076, 0.936, 0.8076, 0.936, 0.8076, 0.936, 0.8076, 0.936, 0.8076, 0.936, 0.8076, 0.936, 0.8076, 0.936, 0.8076, 0.936, 0.8076, 0.936, 0.8076, 0.936, 0.8076, 0.936, 0.8076, 0.936, 0.8076, 0.936, 0.8076, 0.936, 0.8076, 0.936, 0.8076, 0.936, 0.8076, 0.936, 0.8076, 0.936, 0.8076, 0.936, 0.8076, 0.936, 0.8076, 0.936, 0.8076, 0.936, 0.8076, 0.936, 0.8076, 0.936, 0.8076, 0.936, 0.8076, 0.936, 0.8076, 0.936, 0.8076, 0.936, 0.8076, 0.936, 0.8076, 0.936, 0.8076, 0.936, 0.8076, 0.936, 0.8076, 0.936, 0.8076, 0.936, 0.8076, 0.936, 0.8076, 0.936, 0.8076, 0.936, 0.8076, 0.936, 0.8076, 0.936, 0.8076, 0.936, 0.8076, 0.936, 0.8076, 0.936, 0.8076, 0.936, 0.8076, 0.936, 0.8076, 0.936, 0.8076, 0.936, 0.8076, 0.936, 0.8076, 0.936, 0.8076, 0.936, 0.8076, 0.936, 0.8076, 0.936, 0.8076, 0.936, 0.8076, 0.936, 0.8076, 0.936, 0.8076, 0.936, 0.8076, 0.936, 0.8076, 0.936, 0.8076, 0.936, 0.8076, 0.936, 0.8076, 0.936, 0.8076, 0.936, 0.8076, 0.936, 0.8076, 0.936, 0.8076, 0.936, 0.8076, 0.936, 0.8076, 0.936, 0.8076, 0.936, 0.8076, 0.936, 0.8076, 0.936, 0.8076, 0.936, 0.8076, 0.936, 0.8076, 0.936, 0.8076, 0.936, 0.8076, 0.936, 0.8076, 0.936, 0.8076, 0.936, 0.8076, 0.936, 0.8076, 0.936, 0.8076, 0.936, 0.8076, 0.936, 0.8076, 0.936, 0.8076, 0.936, 0.8076, 0.936, 0.8076, 0.936, 0.8076, 0.936, 0.8076, 0.936, 0.8076, 0.936, 0.8076, 0.936, 0.8076, 0.936, 0.8076, 0.936, 0.8076, 0.936, 0.8076, 0.936, 0.8076, 0.936, 0.8076, 0.936, 0.8076, 0.936, 0.8076, 0.936, 0.8076, 0.936, 0.8076, 0.936, 0.8076, 0.936, 0.8076, 0.936, 0.8076, 0.936, 0.8076, 0.936, 0.8076, 0.936, 0.8076, 0.936, 0.8076, 0.936, 0.8076, 0.936, 0.8076, 0.936, 0.8076, 0.936, 0.8076, 0.936, 0.8076, 0.936, 0.8076, 0.936, 0.8076, 0.936, 0.8076, 0.936, 0.8076, 0.936, 0.8076, 0.936, 0.8076, 0.936, 0.8076, 0.936, 0.8076, 0.936, 0.8076, 0.936, 0.8076, 0.936, 0.8076, 0.936, 0.8076, 0.936, 0.8076, 0.936, 0.8076, 0.936, 0.8076, 0.936, 0.8076, 0.936, 0.8076, 0.936, 0.8076, 0.936, 0.8076, 0.936, 0.8076, 0.936, 0.8076, 0.936, 0.8076, 0.936, 0.8076, 0.936, 0.8076, 0.936, 0.8076, 0.936, 0.8076, 0.936, 0.8076, 0.936, 0.8076, 0.936, 0.8076, 0.936, 0.8076, 0.936, 0.8076, 0.936, 0.8076, 0.936, 0.8076, 0.936, 0.8076, 0.936, 0.8076, 0.936, 0.8076, 0.936, 0.8076, 0.936, 0.8076, 0.936, 0.8076, 0.936, 0.8076, 0.936, 0.8076, 0.936, 0.8076, 0.936, 0.8076, 0.936, 0.8076, 0.936, 0.8076, 0.936, 0.8076, 0.936, 0.8076, 0.936, 0.8076, 0.936, 0.8076, 0.936, 0.8076, 0.936, 0.8076, 0.936, 0.8076, 0.936, 0.8076, 0.936, 0.8076, 0.936, 0.8076, 0.936, 0.8076, 0.936, 0.8076, 0.936, 0.8076, 0.936, 0.8076, 0.936, 0.8076, 0.936, 0.8076, 0.936, 0.8076, 0.936, 0.8076, 0.936, 0.8076, 0.936, 0.8076, 0.936, 0.8076, 0.936, 0.8076, 0.936, 0.8076, 0.936, 0.8076, 0.936, 0.8076, 0.936, 0.8076, 0.936, 0.8076, 0.936, 0.8076, 0.936, 0.8076, 0.936, 0.8076, 0.936, 0.8076, 0.936, 0.8076, 0.936, 0.8076, 0.936, 0.8076, 0.936, 0.8076, 0.936, 0.8076, 0.936, 0.8076, 0.936, 0.8076, 0.936, 0.8076, 0.936, 0.8076, 0.936, 0.8076, 0.936, 0.8076, 0.936, 0.8076, 0.936, 0.8076, 0.936, 0.8076, 0.936, 0.8076, 0.936, 0.8076, 0.936, 0.8076, 0.936, 0.8076, 0.936, 0.8076, 0.936, 0.8076, 0.936, 0.8076, 0.936, 0.8076, 0.936, 0.8076, 0.936, 0.8076, 0.936, 0.8076, 0.936, 0.8076, 0.936, 0.8076, 0.936, 0.8076, 0.936, 0.8076, 0.936, 0.8076, 0.936, 0.8076, 0.936, 0.8076, 0.936, 0.8076, 0.936, 0.8076, 0.936, 0.8076, 0.936, 0.8076, 0.936, 0.8076, 0.936, 0.8076, 0.936, 0.8076, 0.936, 0.8076, 0.936, 0.8076, 0.936, 0.8076, 0.936, 0.8076, 0.936, 0.8076, 0.936, 0.8076, 0.936, 0.8076, 0.936, 0.8076, 0.936, 0.8076, 0.936, 0.8076, 0.936, 0.8076, 0.936, 0.8076, 0.936])
me_cylinder.materials.append(mat_material)
me_cylinder.use_remesh_fix_poles = True
me_cylinder.use_remesh_preserve_attributes = False
me_cylinder.use_mirror_vertex_groups = False
me_cylinder.update()

# ---- objects
ob_cylinder = bpy.data.objects.new('Cylinder', me_cylinder)

# ---- transforms, parenting, visibility, modifiers, constraints
ob_cylinder.location = (0.0, 0.0, 0.0)
ob_cylinder.lineart.crease_threshold = 0.0

# ---- collection membership
col_collection.objects.link(ob_cylinder)

# ---- scene / render settings (as saved in the file)
scene.frame_start = 1; scene.frame_end = 250; scene.frame_set(26)
scene.render.engine = 'BLENDER_EEVEE_NEXT'
scene.cycles.use_denoising = False
scene.cycles.samples = 128
scene.cycles.sampling_pattern = 'TABULATED_SOBOL'
scene.cycles.use_adaptive_sampling = False
scene.cycles.use_light_tree = False
scene.view_settings.view_transform = 'Filmic'
bpy.context.view_layer.update()

# ---- added for rendering (the .blend has no active camera and no usable light): camera, sun
cam_auto = bpy.data.cameras.new('AutoCamera')
cam_auto.lens = 50.0
cam_auto.sensor_width = 36.0
cam_auto.clip_end = 1000.0
ob_auto_camera = bpy.data.objects.new('AutoCamera', cam_auto)
scene.collection.objects.link(ob_auto_camera)
ob_auto_camera.location = (1.71848, -1.36125, 1.34643)
ob_auto_camera.rotation_euler = (1.09748, -7.21219e-08, 0.694738)
scene.camera = ob_auto_camera
light_auto_sun = bpy.data.lights.new('AutoSun', 'SUN')
light_auto_sun.energy = 3.0
light_auto_sun.angle = 0.0523599
ob_auto_sun = bpy.data.objects.new('AutoSun', light_auto_sun)
scene.collection.objects.link(ob_auto_sun)
ob_auto_sun.rotation_euler = (0.872665, 0.174533, 0.523599)
bpy.context.view_layer.update()
